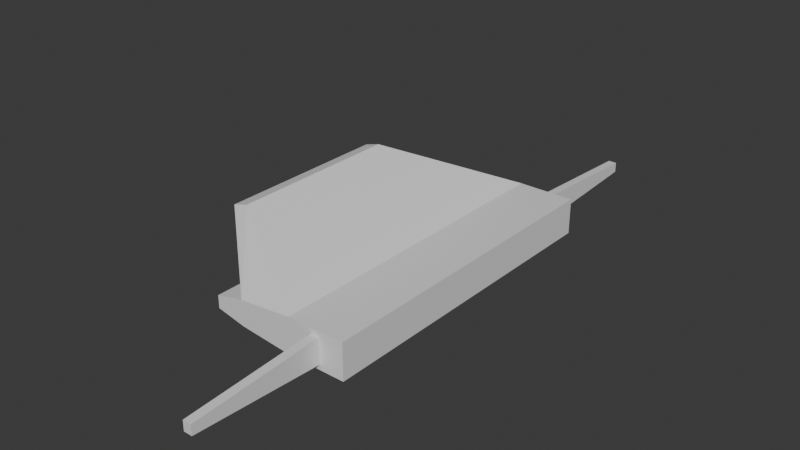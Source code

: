# Source: nave_lab3.blend  (saved by Blender 5.2.45; exported with 4.5.12 LTS)
import bpy
from mathutils import Matrix  # noqa: F401  (used for matrix-valued properties, if any)

bpy.ops.wm.read_factory_settings(use_empty=True)
scene = bpy.context.scene
scene.name = 'Scene'

# ---- collections
col_collection = bpy.data.collections.new('Collection'); scene.collection.children.link(col_collection)

# ---- materials (node trees are filled in below, after node groups)
mat_material = bpy.data.materials.new('Material')
mat_material.alpha_threshold = 0.0
mat_material.use_backface_culling_lightprobe_volume = False
mat_material.roughness = 0.5
mat_material.line_color = (0.0, 0.0, 0.0, 1.0)

# ---- material node trees
mat_material.use_nodes = True; mat_material.node_tree.nodes.clear()
_N = mat_material.node_tree.nodes; _L = mat_material.node_tree.links
n0 = _N.new('ShaderNodeOutputMaterial'); n0.name = 'Material Output'; n0.location = (200, 100)
n1 = _N.new('ShaderNodeBsdfPrincipled'); n1.name = 'Principled BSDF'; n1.location = (-200, 100)
n1.inputs[10].default_value = 0.005
_L.new(n1.outputs[0], n0.inputs[0])
n0.is_active_output = True

# ---- world
world_world = bpy.data.worlds.new('World'); scene.world = world_world
world_world.use_nodes = True; world_world.node_tree.nodes.clear()
_N = world_world.node_tree.nodes; _L = world_world.node_tree.links
n0 = _N.new('ShaderNodeOutputWorld'); n0.name = 'World Output'; n0.location = (200, 100)
n1 = _N.new('ShaderNodeBackground'); n1.name = 'Background'; n1.location = (-200, 100)
n1.inputs[0].default_value = (0.05088, 0.05088, 0.05088, 1.0)
_L.new(n1.outputs[0], n0.inputs[0])
n0.is_active_output = True
world_world.color = (0.05088, 0.05088, 0.05088)
world_world.sun_shadow_jitter_overblur = 0.0

# ---- meshes
me_cube = bpy.data.meshes.new('Cube')
me_cube.from_pydata([(0.8, 2.5, 0.5), (0.8, 2.5, -0.5), (0.8, -2.5, 0.5), (0.8, -2.5, -0.5), (-3.117, 0.6789, 2.095), (-0.8, 2.5, -0.5), (-3.117, -1.905, 2.095), (-0.8, -2.5, -0.5), (0.1167, 2.5, -0.35), (-0.1167, 2.5, -0.35), (0.1167, -2.5, 0.35), (-0.1167, -2.5, 0.35), (-0.1167, -2.5, -0.35), (0.1167, -2.5, -0.35), (-0.1167, 2.5, 0.35), (0.1167, 2.5, 0.35), (0.2667, -2.5, 0.5), (-0.2667, -2.5, 0.5), (-0.2667, -2.5, -0.5), (0.2667, -2.5, -0.5), (0.1167, -4.5, 0.14), (-0.1167, -4.5, 0.14), (-0.1167, -4.5, -0.14), (0.1167, -4.5, -0.14), (0.2667, 2.5, -0.5), (-0.2667, 2.5, -0.5), (-0.2667, 2.5, 0.5), (0.2667, 2.5, 0.5), (0.1167, 4.5, -0.14), (-0.1167, 4.5, -0.14), (-0.1167, 4.5, 0.14), (0.1167, 4.5, 0.14), (-2.3, 2.5, -0.35), (-2.3, -2.5, -0.35), (-3.536, -1.905, 1.975), (-3.536, 0.6789, 1.975), (-3.1, 2.5, -0.175), (-3.1, -2.5, -0.175), (-3.1, -2.5, 0.175), (-3.1, 2.5, 0.175), (-0.8, -2.5, 0.5), (-0.8, 2.5, 0.5), (-2.3, -2.5, 0.35), (-2.3, 2.5, 0.35)], [], [(26, 41, 40, 17), (18, 17, 40, 7), (5, 7, 33, 32), (24, 1, 3, 19), (1, 0, 2, 3), (24, 27, 0, 1), (5, 41, 26, 25), (9, 14, 30, 29), (5, 25, 18, 7), (25, 24, 19, 18), (3, 2, 16, 19), (13, 10, 20, 23), (0, 27, 16, 2), (27, 26, 17, 16), (11, 10, 16, 17), (13, 12, 18, 19), (10, 13, 19, 16), (12, 11, 17, 18), (23, 20, 21, 22), (10, 11, 21, 20), (11, 12, 22, 21), (12, 13, 23, 22), (9, 8, 24, 25), (15, 14, 26, 27), (14, 9, 25, 26), (8, 15, 27, 24), (29, 30, 31, 28), (8, 9, 29, 28), (15, 8, 28, 31), (14, 15, 31, 30), (42, 43, 39, 38), (6, 4, 35, 34), (41, 5, 32, 43), (7, 40, 42, 33), (37, 38, 39, 36), (33, 42, 38, 37), (43, 32, 36, 39), (32, 33, 37, 36), (4, 6, 40, 41), (34, 35, 43, 42), (35, 4, 41, 43), (6, 34, 42, 40)])
_uv = me_cube.uv_layers.new(name='UVMap')
_uv.uv.foreach_set('vector', [0.353, 0.5, 0.309, 0.5, 0.309, -5.095e-10, 0.353, 2.807e-09, 0.133, 0.8974, 0.04059, 0.8594, 0.06089, 0.8101, 0.1533, 0.8481, 0.6905, 4.448e-09, 0.6905, 0.5, 0.5878, 0.5, 0.5878, -3.309e-09, 0.7551, 9.324e-09, 0.7874, 1.176e-08, 0.7874, 0.5, 0.7551, 0.5, 0.4975, 0.5, 0.4408, 0.5, 0.4408, 9.439e-09, 0.4975, 1.372e-08, 0.3077, 0.9456, 0.4003, 0.9079, 0.4205, 0.9573, 0.3278, 0.995, 0.2675, 0.8468, 0.3601, 0.8091, 0.3802, 0.8585, 0.2876, 0.8962, 0.6948, 0.5, 0.7505, 0.5, 0.7338, 0.7, 0.7115, 0.7, 0.6905, 4.448e-09, 0.7228, 6.886e-09, 0.7228, 0.5, 0.6905, 0.5, 0.7228, 6.886e-09, 0.7551, 9.324e-09, 0.7551, 0.5, 0.7228, 0.5, 0.09244, 0.9961, 4.006e-08, 0.958, 0.0203, 0.9087, 0.1127, 0.9467, 0.7874, 0.2, 0.8271, 0.2, 0.8152, 0.4, 0.7993, 0.4, 0.4408, 0.5, 0.3969, 0.5, 0.3969, 6.123e-09, 0.4408, 9.439e-09, 0.3969, 0.5, 0.353, 0.5, 0.353, 2.807e-09, 0.3969, 6.123e-09, 0.04875, 0.879, 0.03987, 0.9005, 0.0203, 0.9087, 0.04059, 0.8594, 0.1046, 0.9272, 0.1135, 0.9056, 0.133, 0.8974, 0.1127, 0.9467, 0.03987, 0.9005, 0.1046, 0.9272, 0.1127, 0.9467, 0.0203, 0.9087, 0.1135, 0.9056, 0.04875, 0.879, 0.04059, 0.8594, 0.133, 0.8974, 0.7874, 0.656, 0.7874, 0.628, 0.8107, 0.628, 0.8107, 0.656, 0.8271, 0.2, 0.8463, 0.2, 0.8344, 0.4, 0.8152, 0.4, 0.8572, 0.2, 0.8015, 0.2, 0.8182, -1.409e-08, 0.8405, -1.577e-08, 0.8015, 0.2, 0.7874, 0.2, 0.8041, -1.302e-08, 0.8182, -1.409e-08, 0.3072, 0.9044, 0.316, 0.926, 0.3077, 0.9456, 0.2876, 0.8962, 0.3808, 0.8996, 0.372, 0.878, 0.3802, 0.8585, 0.4003, 0.9079, 0.372, 0.878, 0.3072, 0.9044, 0.2876, 0.8962, 0.3802, 0.8585, 0.316, 0.926, 0.3808, 0.8996, 0.4003, 0.9079, 0.3077, 0.9456, 0.7874, 0.628, 0.7874, 0.6, 0.8107, 0.6, 0.8107, 0.628, 0.6806, 0.5, 0.6948, 0.5, 0.7115, 0.7, 0.6974, 0.7, 0.8271, 0.6, 0.7874, 0.6, 0.7993, 0.4, 0.8152, 0.4, 0.8463, 0.6, 0.8271, 0.6, 0.8152, 0.4, 0.8344, 0.4, 0.6806, 0.5, 0.6806, 1.0, 0.6247, 1.0, 0.6247, 0.5, 0.02777, 0.0595, 0.02777, 0.3179, -2.4e-08, 0.3179, -4.492e-09, 0.0595, 0.3601, 0.8091, 0.2675, 0.8468, 0.2248, 0.7022, 0.2896, 0.6758, 0.1533, 0.8481, 0.06089, 0.8101, 0.1318, 0.6771, 0.1966, 0.7037, 0.5254, 0.5, 0.4975, 0.5, 0.4975, -1.012e-08, 0.5254, -8.017e-09, 0.1966, 0.7037, 0.1318, 0.6771, 0.1785, 0.6097, 0.2108, 0.6231, 0.2896, 0.6758, 0.2248, 0.7022, 0.2108, 0.6215, 0.2432, 0.6083, 0.5878, -3.309e-09, 0.5878, 0.5, 0.5254, 0.5, 0.5254, -8.017e-09, 0.02777, 0.3179, 0.02777, 0.0595, 0.309, -5.095e-10, 0.309, 0.5, 0.4205, 0.9405, 0.4205, 0.6821, 0.6247, 0.5, 0.6247, 1.0, 0.3935, 0.5, 0.4205, 0.5344, 0.3601, 0.8091, 0.2896, 0.6758, 3.504e-08, 0.5343, 0.02707, 0.5, 0.1318, 0.6771, 0.06089, 0.8101])
me_cube.materials.append(mat_material)
me_cube.use_mirror_vertex_groups = False
me_cube.update()

# ---- objects
ob_cube = bpy.data.objects.new('Cube', me_cube)

# ---- transforms, parenting, visibility, modifiers, constraints
ob_cube.location = (0.0, 0.0, 0.0)
ob_cube.scale = (1.0, 1.8, 1.0)
ob_cube.lock_rotations_4d = False
ob_cube.empty_display_type = 'ARROWS'
ob_cube.lineart.crease_threshold = 0.0

# ---- collection membership
col_collection.objects.link(ob_cube)

# ---- scene / render settings (as saved in the file)
scene.frame_start = 1; scene.frame_end = 250; scene.frame_set(1)
scene.render.engine = 'BLENDER_EEVEE_NEXT'
scene.render.bake_bias = 0.0
scene.render.bake_samples = 0
scene.render.compositor_device = 'GPU'
scene.eevee.use_volume_custom_range = False
scene.eevee.fast_gi_thickness_near = 0.1
scene.eevee.fast_gi_thickness_far = 0.0
scene.eevee.ray_tracing_options.screen_trace_thickness = 0.1
bpy.context.view_layer.update()

# ---- added for rendering (the .blend has no active camera and no usable light): camera, sun
cam_auto = bpy.data.cameras.new('AutoCamera')
cam_auto.lens = 50.0
cam_auto.sensor_width = 36.0
cam_auto.clip_end = 1000.0
ob_auto_camera = bpy.data.objects.new('AutoCamera', cam_auto)
scene.collection.objects.link(ob_auto_camera)
ob_auto_camera.location = (14.3329, -18.8412, 13.3585)
ob_auto_camera.rotation_euler = (1.09748, -7.21219e-08, 0.694738)
scene.camera = ob_auto_camera
light_auto_sun = bpy.data.lights.new('AutoSun', 'SUN')
light_auto_sun.energy = 3.0
light_auto_sun.angle = 0.0523599
ob_auto_sun = bpy.data.objects.new('AutoSun', light_auto_sun)
scene.collection.objects.link(ob_auto_sun)
ob_auto_sun.rotation_euler = (0.872665, 0.174533, 0.523599)
bpy.context.view_layer.update()
